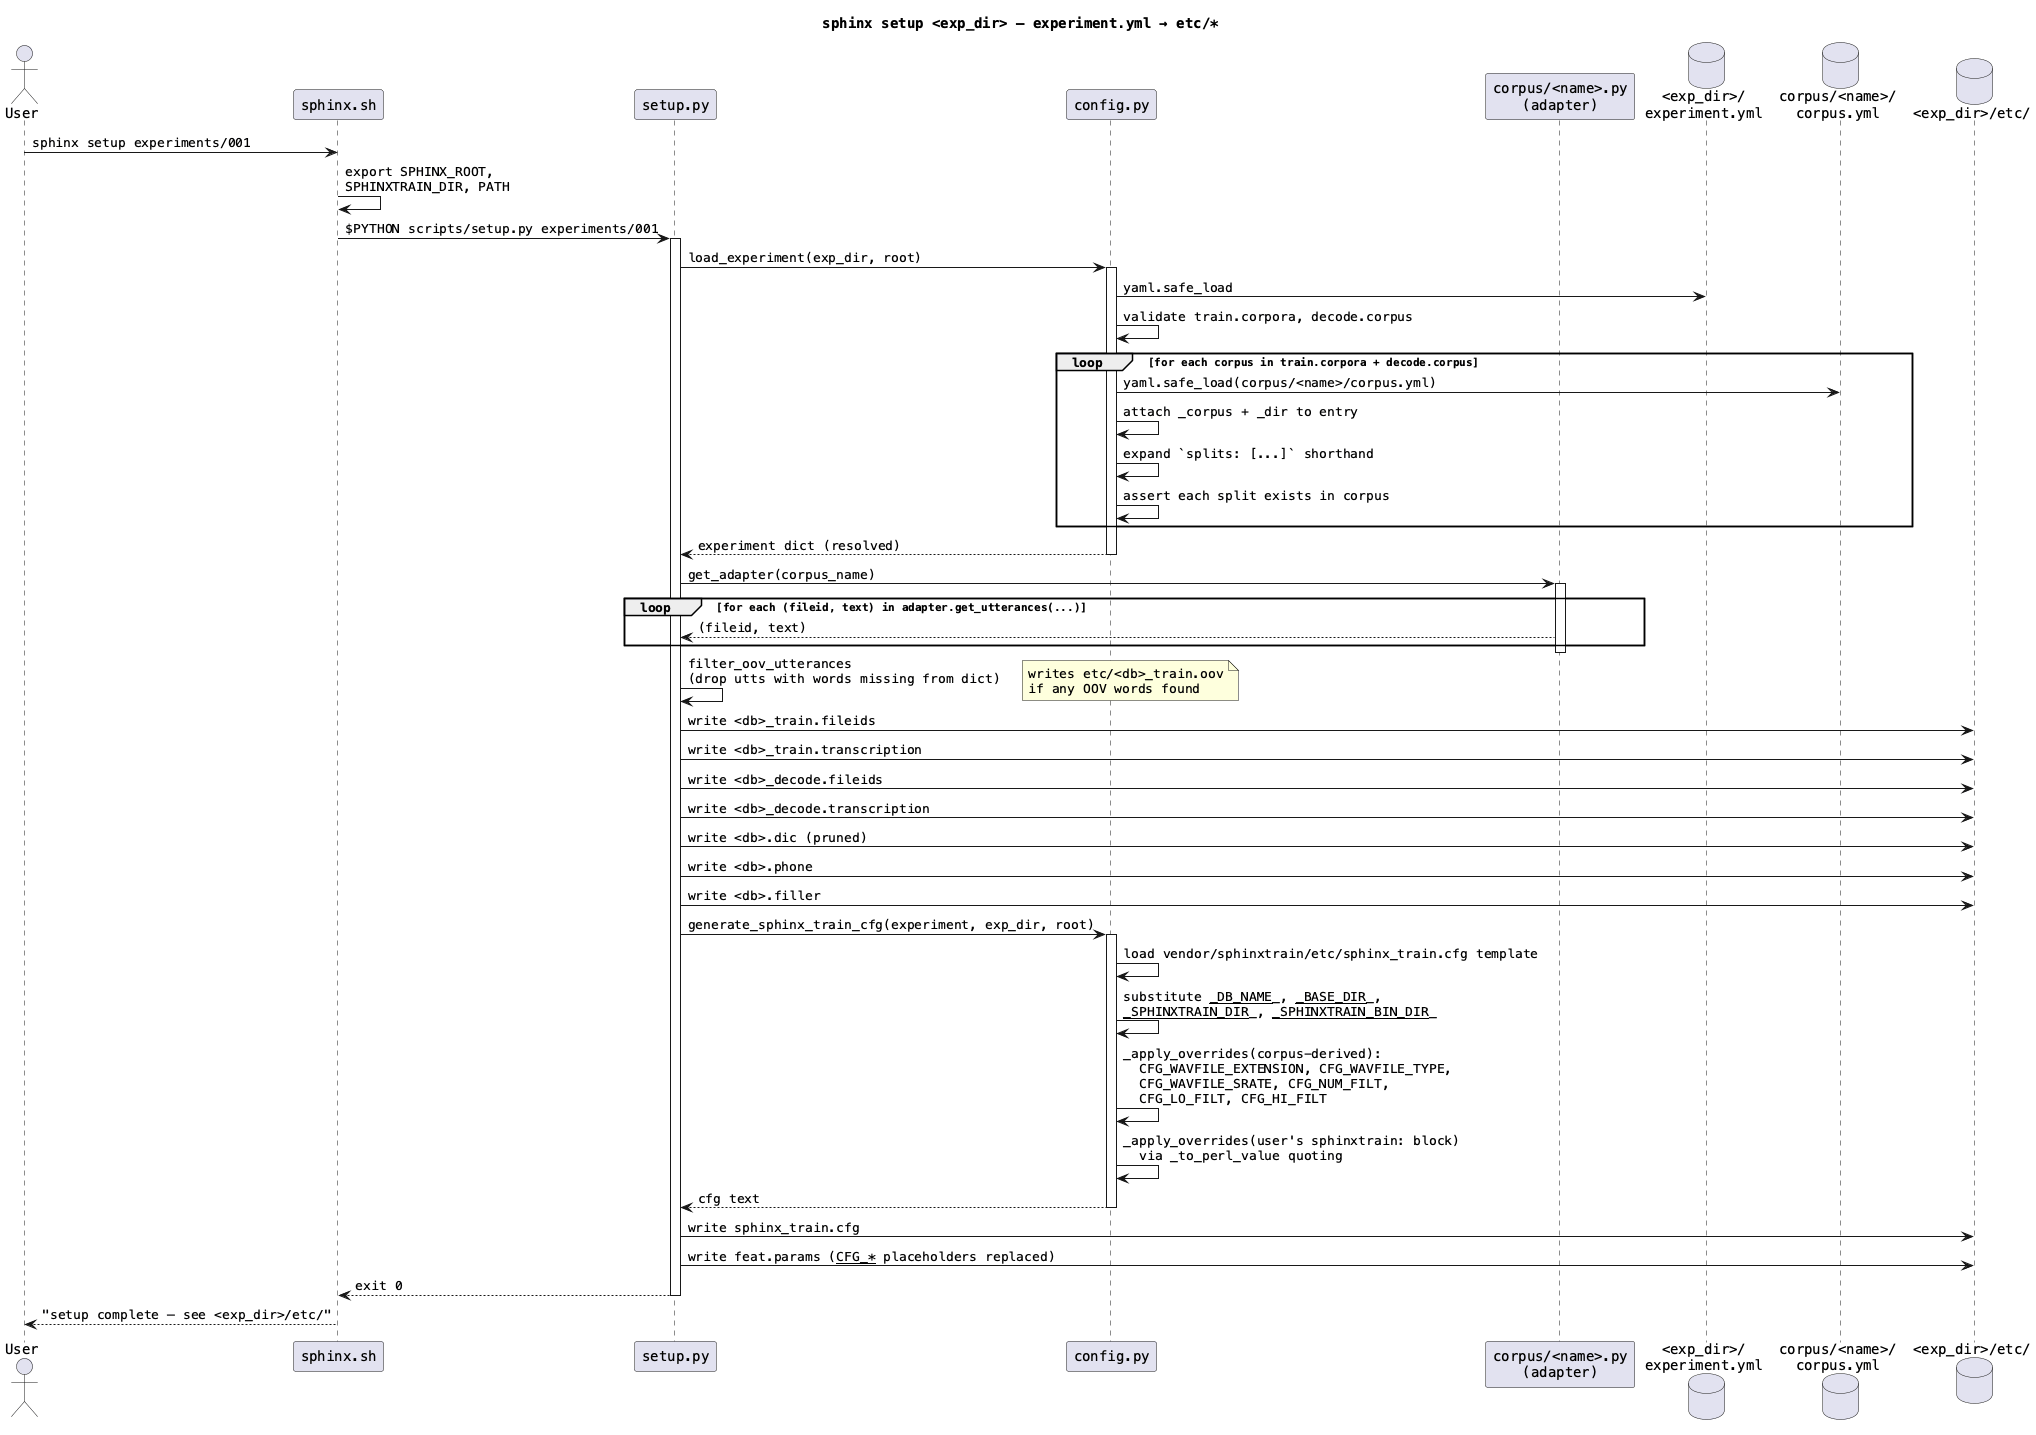

The diagram above was rendered by PlantUML. Its source (embedded in the PNG):
@startuml 02b-sequence-setup
title sphinx setup <exp_dir> — experiment.yml → etc/*

skinparam defaultFontName Menlo

actor User
participant "sphinx.sh" as Sh
participant "setup.py" as Setup
participant "config.py" as Cfg
participant "corpus/<name>.py\n(adapter)" as Adapter
database "<exp_dir>/\nexperiment.yml" as ExpYaml
database "corpus/<name>/\ncorpus.yml" as CorpusYaml
database "<exp_dir>/etc/" as EtcOut

User -> Sh : sphinx setup experiments/001
Sh -> Sh : export SPHINX_ROOT,\nSPHINXTRAIN_DIR, PATH
Sh -> Setup : $PYTHON scripts/setup.py experiments/001
activate Setup

Setup -> Cfg : load_experiment(exp_dir, root)
activate Cfg
Cfg -> ExpYaml : yaml.safe_load
Cfg -> Cfg : validate train.corpora, decode.corpus
loop for each corpus in train.corpora + decode.corpus
    Cfg -> CorpusYaml : yaml.safe_load(corpus/<name>/corpus.yml)
    Cfg -> Cfg : attach _corpus + _dir to entry
    Cfg -> Cfg : expand `splits: [...]` shorthand
    Cfg -> Cfg : assert each split exists in corpus
end
Cfg --> Setup : experiment dict (resolved)
deactivate Cfg

Setup -> Adapter : get_adapter(corpus_name)
activate Adapter
loop for each (fileid, text) in adapter.get_utterances(...)
    Adapter --> Setup : (fileid, text)
end
deactivate Adapter

Setup -> Setup : filter_oov_utterances\n(drop utts with words missing from dict)
note right: writes etc/<db>_train.oov\nif any OOV words found

Setup -> EtcOut : write <db>_train.fileids
Setup -> EtcOut : write <db>_train.transcription
Setup -> EtcOut : write <db>_decode.fileids
Setup -> EtcOut : write <db>_decode.transcription
Setup -> EtcOut : write <db>.dic (pruned)
Setup -> EtcOut : write <db>.phone
Setup -> EtcOut : write <db>.filler

Setup -> Cfg : generate_sphinx_train_cfg(experiment, exp_dir, root)
activate Cfg
Cfg -> Cfg : load vendor/sphinxtrain/etc/sphinx_train.cfg template
Cfg -> Cfg : substitute ___DB_NAME___, ___BASE_DIR___,\n___SPHINXTRAIN_DIR___, ___SPHINXTRAIN_BIN_DIR___
Cfg -> Cfg : _apply_overrides(corpus-derived):\n  CFG_WAVFILE_EXTENSION, CFG_WAVFILE_TYPE,\n  CFG_WAVFILE_SRATE, CFG_NUM_FILT,\n  CFG_LO_FILT, CFG_HI_FILT
Cfg -> Cfg : _apply_overrides(user's sphinxtrain: block)\n  via _to_perl_value quoting
Cfg --> Setup : cfg text
deactivate Cfg

Setup -> EtcOut : write sphinx_train.cfg
Setup -> EtcOut : write feat.params (__CFG_*__ placeholders replaced)

Setup --> Sh : exit 0
deactivate Setup
Sh --> User : "setup complete — see <exp_dir>/etc/"

@enduml